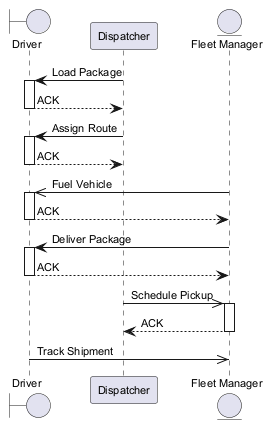

The diagram above was rendered by PlantUML. Its source (embedded in the PNG):
@startuml
skinparam backgroundColor #FFFFFF
skinparam classBackgroundColor #E8F4FA
skinparam classBorderColor #2C7DA0
skinparam defaultFontSize 11
boundary "Driver" as D
participant "Dispatcher" as D2
entity "Fleet Manager" as FM
D2 -> D : Load Package
activate D
D --> D2 : ACK
deactivate D
D2 -> D : Assign Route
activate D
D --> D2 : ACK
deactivate D
FM ->> D : Fuel Vehicle
activate D
D --> FM : ACK
deactivate D
FM -> D : Deliver Package
activate D
D --> FM : ACK
deactivate D
D2 ->> FM : Schedule Pickup
activate FM
FM --> D2 : ACK
deactivate FM
D ->> FM : Track Shipment
@enduml